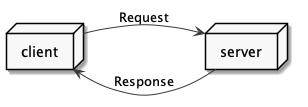

The diagram above was rendered by PlantUML. Its source (embedded in the PNG):
@startuml
skinparam monochrome true
left to right direction

node client
node server

client -> server :  Request
client -[hidden]- server
server -> client : Response
@enduml